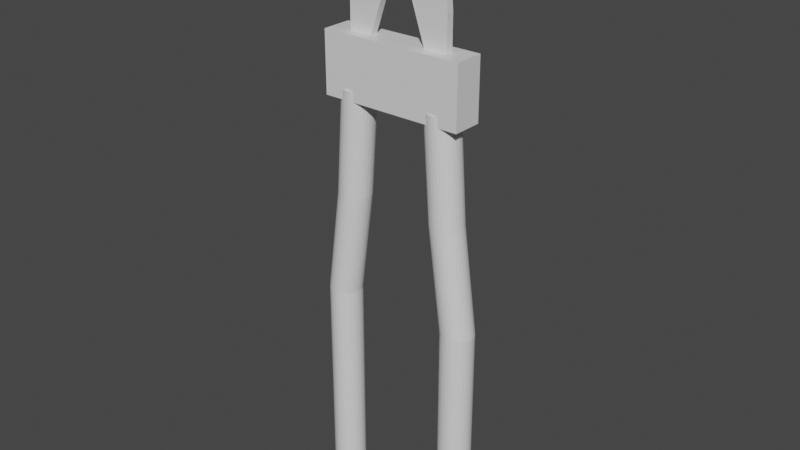 # Source: BoltCutters.blend  (saved by Blender 3.3.6; exported with 4.5.12 LTS)
import bpy
from mathutils import Matrix  # noqa: F401  (used for matrix-valued properties, if any)

bpy.ops.wm.read_factory_settings(use_empty=True)
scene = bpy.context.scene
scene.name = 'Scene'

# ---- collections
col_collection = bpy.data.collections.new('Collection'); scene.collection.children.link(col_collection)

# ---- materials (node trees are filled in below, after node groups)
mat_material = bpy.data.materials.new('Material')
mat_material.alpha_threshold = 0.0
mat_material.use_transparent_shadow = False
mat_material.line_color = (0.0, 0.0, 0.0, 1.0)

# ---- material node trees
mat_material.use_nodes = True; mat_material.node_tree.nodes.clear()
_N = mat_material.node_tree.nodes; _L = mat_material.node_tree.links
n0 = _N.new('ShaderNodeOutputMaterial'); n0.name = 'Material Output'; n0.location = (300, 300)
n1 = _N.new('ShaderNodeBsdfPrincipled'); n1.name = 'Principled BSDF'; n1.location = (10, 300)
n1.distribution = 'GGX'
n1.subsurface_method = 'RANDOM_WALK_SKIN'
n1.inputs[2].default_value = 0.4
n1.inputs[3].default_value = 1.45
n1.inputs[27].default_value = (0.0, 0.0, 0.0, 1.0)
n1.inputs[28].default_value = 1.0
_L.new(n1.outputs[0], n0.inputs[0])
n0.is_active_output = True

# ---- world
world_world = bpy.data.worlds.new('World'); scene.world = world_world
world_world.use_nodes = True; world_world.node_tree.nodes.clear()
_N = world_world.node_tree.nodes; _L = world_world.node_tree.links
n0 = _N.new('ShaderNodeOutputWorld'); n0.name = 'World Output'; n0.location = (300, 300)
n1 = _N.new('ShaderNodeBackground'); n1.name = 'Background'; n1.location = (10, 300)
n1.inputs[0].default_value = (0.05088, 0.05088, 0.05088, 1.0)
_L.new(n1.outputs[0], n0.inputs[0])
n0.is_active_output = True
world_world.color = (0.05088, 0.05088, 0.05088)
world_world.use_sun_shadow = False
world_world.sun_shadow_jitter_overblur = 0.0

# ---- meshes
me_cylinder_001 = bpy.data.meshes.new('Cylinder.001')
me_cylinder_001.from_pydata([(-4.16, 1.0, -1.0), (-2.837, 1.0, 1.0), (-3.964, 0.9808, -1.0), (-2.642, 0.9808, 1.0), (-3.777, 0.9239, -1.0), (-2.455, 0.9239, 1.0), (-3.604, 0.8315, -1.0), (-2.282, 0.8315, 1.0), (-3.452, 0.7071, -1.0), (-2.13, 0.7071, 1.0), (-3.328, 0.5556, -1.0), (-2.006, 0.5556, 1.0), (-3.236, 0.3827, -1.0), (-1.914, 0.3827, 1.0), (-3.179, 0.1951, -1.0), (-1.857, 0.1951, 1.0), (-3.16, -4.371e-08, -1.0), (-1.837, -4.371e-08, 1.0), (-3.179, -0.1951, -1.0), (-1.857, -0.1951, 1.0), (-3.236, -0.3827, -1.0), (-1.914, -0.3827, 1.0), (-3.328, -0.5556, -1.0), (-2.006, -0.5556, 1.0), (-3.452, -0.7071, -1.0), (-2.13, -0.7071, 1.0), (-3.604, -0.8315, -1.0), (-2.282, -0.8315, 1.0), (-3.777, -0.9239, -1.0), (-2.455, -0.9239, 1.0), (-3.964, -0.9808, -1.0), (-2.642, -0.9808, 1.0), (-4.16, -1.0, -1.0), (-2.837, -1.0, 1.0), (-4.355, -0.9808, -1.0), (-3.033, -0.9808, 1.0), (-4.542, -0.9239, -1.0), (-3.22, -0.9239, 1.0), (-4.715, -0.8315, -1.0), (-3.393, -0.8315, 1.0), (-4.867, -0.7071, -1.0), (-3.545, -0.7071, 1.0), (-4.991, -0.5556, -1.0), (-3.669, -0.5556, 1.0), (-5.083, -0.3827, -1.0), (-3.761, -0.3827, 1.0), (-5.14, -0.1951, -1.0), (-3.818, -0.1951, 1.0), (-5.16, 1.192e-08, -1.0), (-3.837, 1.192e-08, 1.0), (-5.14, 0.1951, -1.0), (-3.818, 0.1951, 1.0), (-5.083, 0.3827, -1.0), (-3.761, 0.3827, 1.0), (-4.991, 0.5556, -1.0), (-3.669, 0.5556, 1.0), (-4.867, 0.7071, -1.0), (-3.545, 0.7071, 1.0), (-4.715, 0.8315, -1.0), (-3.393, 0.8315, 1.0), (-4.542, 0.9239, -1.0), (-3.22, 0.9239, 1.0), (-4.355, 0.9808, -1.0), (-3.033, 0.9808, 1.0), (-4.16, 1.0, 0.0), (-3.964, 0.9808, 0.0), (-3.777, 0.9239, 0.0), (-3.604, 0.8315, 0.0), (-3.452, 0.7071, 0.0), (-3.328, 0.5556, 0.0), (-3.236, 0.3827, 0.0), (-3.179, 0.1951, 0.0), (-3.16, -4.371e-08, 0.0), (-3.179, -0.1951, 0.0), (-3.236, -0.3827, 0.0), (-3.328, -0.5556, 0.0), (-3.452, -0.7071, 0.0), (-3.604, -0.8315, 0.0), (-3.777, -0.9239, 0.0), (-3.964, -0.9808, 0.0), (-4.16, -1.0, 0.0), (-4.355, -0.9808, 0.0), (-4.542, -0.9239, 0.0), (-4.715, -0.8315, 0.0), (-4.867, -0.7071, 0.0), (-4.991, -0.5556, 0.0), (-5.083, -0.3827, 0.0), (-5.14, -0.1951, 0.0), (-5.16, 1.192e-08, 0.0), (-5.14, 0.1951, 0.0), (-5.083, 0.3827, 0.0), (-4.991, 0.5556, 0.0), (-4.867, 0.7071, 0.0), (-4.715, 0.8315, 0.0), (-4.542, 0.9239, 0.0), (-4.355, 0.9808, 0.0), (-3.285, 1.0, 0.5), (-3.09, 0.9808, 0.5), (-2.903, 0.9239, 0.5), (-2.73, 0.8315, 0.5), (-2.578, 0.7071, 0.5), (-2.454, 0.5556, 0.5), (-2.361, 0.3827, 0.5), (-2.304, 0.1951, 0.5), (-2.285, -4.371e-08, 0.5), (-2.304, -0.1951, 0.5), (-2.361, -0.3827, 0.5), (-2.454, -0.5556, 0.5), (-2.578, -0.7071, 0.5), (-2.73, -0.8315, 0.5), (-2.903, -0.9239, 0.5), (-3.09, -0.9808, 0.5), (-3.285, -1.0, 0.5), (-3.48, -0.9808, 0.5), (-3.668, -0.9239, 0.5), (-3.841, -0.8315, 0.5), (-3.992, -0.7071, 0.5), (-4.117, -0.5556, 0.5), (-4.209, -0.3827, 0.5), (-4.266, -0.1951, 0.5), (-4.285, 1.192e-08, 0.5), (-4.266, 0.1951, 0.5), (-4.209, 0.3827, 0.5), (-4.117, 0.5556, 0.5), (-3.992, 0.7071, 0.5), (-3.841, 0.8315, 0.5), (-3.668, 0.9239, 0.5), (-3.48, 0.9808, 0.5), (4.16, 1.0, -1.0), (2.837, 1.0, 1.0), (3.964, 0.9808, -1.0), (2.642, 0.9808, 1.0), (3.777, 0.9239, -1.0), (2.455, 0.9239, 1.0), (3.604, 0.8315, -1.0), (2.282, 0.8315, 1.0), (3.452, 0.7071, -1.0), (2.13, 0.7071, 1.0), (3.328, 0.5556, -1.0), (2.006, 0.5556, 1.0), (3.236, 0.3827, -1.0), (1.914, 0.3827, 1.0), (3.179, 0.1951, -1.0), (1.857, 0.1951, 1.0), (3.16, -4.371e-08, -1.0), (1.837, -4.371e-08, 1.0), (3.179, -0.1951, -1.0), (1.857, -0.1951, 1.0), (3.236, -0.3827, -1.0), (1.914, -0.3827, 1.0), (3.328, -0.5556, -1.0), (2.006, -0.5556, 1.0), (3.452, -0.7071, -1.0), (2.13, -0.7071, 1.0), (3.604, -0.8315, -1.0), (2.282, -0.8315, 1.0), (3.777, -0.9239, -1.0), (2.455, -0.9239, 1.0), (3.964, -0.9808, -1.0), (2.642, -0.9808, 1.0), (4.16, -1.0, -1.0), (2.837, -1.0, 1.0), (4.355, -0.9808, -1.0), (3.033, -0.9808, 1.0), (4.542, -0.9239, -1.0), (3.22, -0.9239, 1.0), (4.715, -0.8315, -1.0), (3.393, -0.8315, 1.0), (4.867, -0.7071, -1.0), (3.545, -0.7071, 1.0), (4.991, -0.5556, -1.0), (3.669, -0.5556, 1.0), (5.083, -0.3827, -1.0), (3.761, -0.3827, 1.0), (5.14, -0.1951, -1.0), (3.818, -0.1951, 1.0), (5.16, 1.192e-08, -1.0), (3.837, 1.192e-08, 1.0), (5.14, 0.1951, -1.0), (3.818, 0.1951, 1.0), (5.083, 0.3827, -1.0), (3.761, 0.3827, 1.0), (4.991, 0.5556, -1.0), (3.669, 0.5556, 1.0), (4.867, 0.7071, -1.0), (3.545, 0.7071, 1.0), (4.715, 0.8315, -1.0), (3.393, 0.8315, 1.0), (4.542, 0.9239, -1.0), (3.22, 0.9239, 1.0), (4.355, 0.9808, -1.0), (3.033, 0.9808, 1.0), (4.16, 1.0, 0.0), (3.964, 0.9808, 0.0), (3.777, 0.9239, 0.0), (3.604, 0.8315, 0.0), (3.452, 0.7071, 0.0), (3.328, 0.5556, 0.0), (3.236, 0.3827, 0.0), (3.179, 0.1951, 0.0), (3.16, -4.371e-08, 0.0), (3.179, -0.1951, 0.0), (3.236, -0.3827, 0.0), (3.328, -0.5556, 0.0), (3.452, -0.7071, 0.0), (3.604, -0.8315, 0.0), (3.777, -0.9239, 0.0), (3.964, -0.9808, 0.0), (4.16, -1.0, 0.0), (4.355, -0.9808, 0.0), (4.542, -0.9239, 0.0), (4.715, -0.8315, 0.0), (4.867, -0.7071, 0.0), (4.991, -0.5556, 0.0), (5.083, -0.3827, 0.0), (5.14, -0.1951, 0.0), (5.16, 1.192e-08, 0.0), (5.14, 0.1951, 0.0), (5.083, 0.3827, 0.0), (4.991, 0.5556, 0.0), (4.867, 0.7071, 0.0), (4.715, 0.8315, 0.0), (4.542, 0.9239, 0.0), (4.355, 0.9808, 0.0), (3.285, 1.0, 0.5), (3.09, 0.9808, 0.5), (2.903, 0.9239, 0.5), (2.73, 0.8315, 0.5), (2.578, 0.7071, 0.5), (2.454, 0.5556, 0.5), (2.361, 0.3827, 0.5), (2.304, 0.1951, 0.5), (2.285, -4.371e-08, 0.5), (2.304, -0.1951, 0.5), (2.361, -0.3827, 0.5), (2.454, -0.5556, 0.5), (2.578, -0.7071, 0.5), (2.73, -0.8315, 0.5), (2.903, -0.9239, 0.5), (3.09, -0.9808, 0.5), (3.285, -1.0, 0.5), (3.48, -0.9808, 0.5), (3.668, -0.9239, 0.5), (3.841, -0.8315, 0.5), (3.992, -0.7071, 0.5), (4.117, -0.5556, 0.5), (4.209, -0.3827, 0.5), (4.266, -0.1951, 0.5), (4.285, 1.192e-08, 0.5), (4.266, 0.1951, 0.5), (4.209, 0.3827, 0.5), (4.117, 0.5556, 0.5), (3.992, 0.7071, 0.5), (3.841, 0.8315, 0.5), (3.668, 0.9239, 0.5), (3.48, 0.9808, 0.5)], [], [(96, 1, 3, 97), (97, 3, 5, 98), (98, 5, 7, 99), (99, 7, 9, 100), (100, 9, 11, 101), (101, 11, 13, 102), (102, 13, 15, 103), (103, 15, 17, 104), (104, 17, 19, 105), (105, 19, 21, 106), (106, 21, 23, 107), (107, 23, 25, 108), (108, 25, 27, 109), (109, 27, 29, 110), (110, 29, 31, 111), (111, 31, 33, 112), (112, 33, 35, 113), (113, 35, 37, 114), (114, 37, 39, 115), (115, 39, 41, 116), (116, 41, 43, 117), (117, 43, 45, 118), (118, 45, 47, 119), (119, 47, 49, 120), (120, 49, 51, 121), (121, 51, 53, 122), (122, 53, 55, 123), (123, 55, 57, 124), (124, 57, 59, 125), (125, 59, 61, 126), (3, 1, 63, 61, 59, 57, 55, 53, 51, 49, 47, 45, 43, 41, 39, 37, 35, 33, 31, 29, 27, 25, 23, 21, 19, 17, 15, 13, 11, 9, 7, 5), (126, 61, 63, 127), (127, 63, 1, 96), (0, 2, 4, 6, 8, 10, 12, 14, 16, 18, 20, 22, 24, 26, 28, 30, 32, 34, 36, 38, 40, 42, 44, 46, 48, 50, 52, 54, 56, 58, 60, 62), (62, 95, 64, 0), (60, 94, 95, 62), (58, 93, 94, 60), (56, 92, 93, 58), (54, 91, 92, 56), (52, 90, 91, 54), (50, 89, 90, 52), (48, 88, 89, 50), (46, 87, 88, 48), (44, 86, 87, 46), (42, 85, 86, 44), (40, 84, 85, 42), (38, 83, 84, 40), (36, 82, 83, 38), (34, 81, 82, 36), (32, 80, 81, 34), (30, 79, 80, 32), (28, 78, 79, 30), (26, 77, 78, 28), (24, 76, 77, 26), (22, 75, 76, 24), (20, 74, 75, 22), (18, 73, 74, 20), (16, 72, 73, 18), (14, 71, 72, 16), (12, 70, 71, 14), (10, 69, 70, 12), (8, 68, 69, 10), (6, 67, 68, 8), (4, 66, 67, 6), (2, 65, 66, 4), (0, 64, 65, 2), (95, 127, 96, 64), (94, 126, 127, 95), (93, 125, 126, 94), (92, 124, 125, 93), (91, 123, 124, 92), (90, 122, 123, 91), (89, 121, 122, 90), (88, 120, 121, 89), (87, 119, 120, 88), (86, 118, 119, 87), (85, 117, 118, 86), (84, 116, 117, 85), (83, 115, 116, 84), (82, 114, 115, 83), (81, 113, 114, 82), (80, 112, 113, 81), (79, 111, 112, 80), (78, 110, 111, 79), (77, 109, 110, 78), (76, 108, 109, 77), (75, 107, 108, 76), (74, 106, 107, 75), (73, 105, 106, 74), (72, 104, 105, 73), (71, 103, 104, 72), (70, 102, 103, 71), (69, 101, 102, 70), (68, 100, 101, 69), (67, 99, 100, 68), (66, 98, 99, 67), (65, 97, 98, 66), (64, 96, 97, 65), (224, 225, 131, 129), (225, 226, 133, 131), (226, 227, 135, 133), (227, 228, 137, 135), (228, 229, 139, 137), (229, 230, 141, 139), (230, 231, 143, 141), (231, 232, 145, 143), (232, 233, 147, 145), (233, 234, 149, 147), (234, 235, 151, 149), (235, 236, 153, 151), (236, 237, 155, 153), (237, 238, 157, 155), (238, 239, 159, 157), (239, 240, 161, 159), (240, 241, 163, 161), (241, 242, 165, 163), (242, 243, 167, 165), (243, 244, 169, 167), (244, 245, 171, 169), (245, 246, 173, 171), (246, 247, 175, 173), (247, 248, 177, 175), (248, 249, 179, 177), (249, 250, 181, 179), (250, 251, 183, 181), (251, 252, 185, 183), (252, 253, 187, 185), (253, 254, 189, 187), (131, 133, 135, 137, 139, 141, 143, 145, 147, 149, 151, 153, 155, 157, 159, 161, 163, 165, 167, 169, 171, 173, 175, 177, 179, 181, 183, 185, 187, 189, 191, 129), (254, 255, 191, 189), (255, 224, 129, 191), (128, 190, 188, 186, 184, 182, 180, 178, 176, 174, 172, 170, 168, 166, 164, 162, 160, 158, 156, 154, 152, 150, 148, 146, 144, 142, 140, 138, 136, 134, 132, 130), (190, 128, 192, 223), (188, 190, 223, 222), (186, 188, 222, 221), (184, 186, 221, 220), (182, 184, 220, 219), (180, 182, 219, 218), (178, 180, 218, 217), (176, 178, 217, 216), (174, 176, 216, 215), (172, 174, 215, 214), (170, 172, 214, 213), (168, 170, 213, 212), (166, 168, 212, 211), (164, 166, 211, 210), (162, 164, 210, 209), (160, 162, 209, 208), (158, 160, 208, 207), (156, 158, 207, 206), (154, 156, 206, 205), (152, 154, 205, 204), (150, 152, 204, 203), (148, 150, 203, 202), (146, 148, 202, 201), (144, 146, 201, 200), (142, 144, 200, 199), (140, 142, 199, 198), (138, 140, 198, 197), (136, 138, 197, 196), (134, 136, 196, 195), (132, 134, 195, 194), (130, 132, 194, 193), (128, 130, 193, 192), (223, 192, 224, 255), (222, 223, 255, 254), (221, 222, 254, 253), (220, 221, 253, 252), (219, 220, 252, 251), (218, 219, 251, 250), (217, 218, 250, 249), (216, 217, 249, 248), (215, 216, 248, 247), (214, 215, 247, 246), (213, 214, 246, 245), (212, 213, 245, 244), (211, 212, 244, 243), (210, 211, 243, 242), (209, 210, 242, 241), (208, 209, 241, 240), (207, 208, 240, 239), (206, 207, 239, 238), (205, 206, 238, 237), (204, 205, 237, 236), (203, 204, 236, 235), (202, 203, 235, 234), (201, 202, 234, 233), (200, 201, 233, 232), (199, 200, 232, 231), (198, 199, 231, 230), (197, 198, 230, 229), (196, 197, 229, 228), (195, 196, 228, 227), (194, 195, 227, 226), (193, 194, 226, 225), (192, 193, 225, 224)])
_uv = me_cylinder_001.uv_layers.new(name='UVMap')
_uv.uv.foreach_set('vector', [1.0, 0.875, 1.0, 1.0, 0.9688, 1.0, 0.9688, 0.875, 0.9688, 0.875, 0.9688, 1.0, 0.9375, 1.0, 0.9375, 0.875, 0.9375, 0.875, 0.9375, 1.0, 0.9062, 1.0, 0.9062, 0.875, 0.9062, 0.875, 0.9062, 1.0, 0.875, 1.0, 0.875, 0.875, 0.875, 0.875, 0.875, 1.0, 0.8438, 1.0, 0.8438, 0.875, 0.8438, 0.875, 0.8438, 1.0, 0.8125, 1.0, 0.8125, 0.875, 0.8125, 0.875, 0.8125, 1.0, 0.7812, 1.0, 0.7812, 0.875, 0.7812, 0.875, 0.7812, 1.0, 0.75, 1.0, 0.75, 0.875, 0.75, 0.875, 0.75, 1.0, 0.7188, 1.0, 0.7188, 0.875, 0.7188, 0.875, 0.7188, 1.0, 0.6875, 1.0, 0.6875, 0.875, 0.6875, 0.875, 0.6875, 1.0, 0.6562, 1.0, 0.6562, 0.875, 0.6562, 0.875, 0.6562, 1.0, 0.625, 1.0, 0.625, 0.875, 0.625, 0.875, 0.625, 1.0, 0.5938, 1.0, 0.5938, 0.875, 0.5938, 0.875, 0.5938, 1.0, 0.5625, 1.0, 0.5625, 0.875, 0.5625, 0.875, 0.5625, 1.0, 0.5312, 1.0, 0.5312, 0.875, 0.5312, 0.875, 0.5312, 1.0, 0.5, 1.0, 0.5, 0.875, 0.5, 0.875, 0.5, 1.0, 0.4688, 1.0, 0.4688, 0.875, 0.4688, 0.875, 0.4688, 1.0, 0.4375, 1.0, 0.4375, 0.875, 0.4375, 0.875, 0.4375, 1.0, 0.4062, 1.0, 0.4062, 0.875, 0.4062, 0.875, 0.4062, 1.0, 0.375, 1.0, 0.375, 0.875, 0.375, 0.875, 0.375, 1.0, 0.3438, 1.0, 0.3438, 0.875, 0.3438, 0.875, 0.3438, 1.0, 0.3125, 1.0, 0.3125, 0.875, 0.3125, 0.875, 0.3125, 1.0, 0.2812, 1.0, 0.2812, 0.875, 0.2812, 0.875, 0.2812, 1.0, 0.25, 1.0, 0.25, 0.875, 0.25, 0.875, 0.25, 1.0, 0.2188, 1.0, 0.2188, 0.875, 0.2188, 0.875, 0.2188, 1.0, 0.1875, 1.0, 0.1875, 0.875, 0.1875, 0.875, 0.1875, 1.0, 0.1562, 1.0, 0.1562, 0.875, 0.1562, 0.875, 0.1562, 1.0, 0.125, 1.0, 0.125, 0.875, 0.125, 0.875, 0.125, 1.0, 0.09375, 1.0, 0.09375, 0.875, 0.09375, 0.875, 0.09375, 1.0, 0.0625, 1.0, 0.0625, 0.875, 0.2968, 0.4854, 0.25, 0.49, 0.2032, 0.4854, 0.1582, 0.4717, 0.1167, 0.4496, 0.08029, 0.4197, 0.05045, 0.3833, 0.02827, 0.3418, 0.01461, 0.2968, 0.01, 0.25, 0.01461, 0.2032, 0.02827, 0.1582, 0.05045, 0.1167, 0.08029, 0.08029, 0.1167, 0.05045, 0.1582, 0.02827, 0.2032, 0.01461, 0.25, 0.01, 0.2968, 0.01461, 0.3418, 0.02827, 0.3833, 0.05045, 0.4197, 0.08029, 0.4496, 0.1167, 0.4717, 0.1582, 0.4854, 0.2032, 0.49, 0.25, 0.4854, 0.2968, 0.4717, 0.3418, 0.4496, 0.3833, 0.4197, 0.4197, 0.3833, 0.4496, 0.3418, 0.4717, 0.0625, 0.875, 0.0625, 1.0, 0.03125, 1.0, 0.03125, 0.875, 0.03125, 0.875, 0.03125, 1.0, 0.0, 1.0, 0.0, 0.875, 0.75, 0.49, 0.7968, 0.4854, 0.8418, 0.4717, 0.8833, 0.4496, 0.9197, 0.4197, 0.9496, 0.3833, 0.9717, 0.3418, 0.9854, 0.2968, 0.99, 0.25, 0.9854, 0.2032, 0.9717, 0.1582, 0.9496, 0.1167, 0.9197, 0.08029, 0.8833, 0.05045, 0.8418, 0.02827, 0.7968, 0.01461, 0.75, 0.01, 0.7032, 0.01461, 0.6582, 0.02827, 0.6167, 0.05045, 0.5803, 0.08029, 0.5504, 0.1167, 0.5283, 0.1582, 0.5146, 0.2032, 0.51, 0.25, 0.5146, 0.2968, 0.5283, 0.3418, 0.5504, 0.3833, 0.5803, 0.4197, 0.6167, 0.4496, 0.6582, 0.4717, 0.7032, 0.4854, 0.03125, 0.5, 0.03125, 0.75, 0.0, 0.75, 0.0, 0.5, 0.0625, 0.5, 0.0625, 0.75, 0.03125, 0.75, 0.03125, 0.5, 0.09375, 0.5, 0.09375, 0.75, 0.0625, 0.75, 0.0625, 0.5, 0.125, 0.5, 0.125, 0.75, 0.09375, 0.75, 0.09375, 0.5, 0.1562, 0.5, 0.1562, 0.75, 0.125, 0.75, 0.125, 0.5, 0.1875, 0.5, 0.1875, 0.75, 0.1562, 0.75, 0.1562, 0.5, 0.2188, 0.5, 0.2188, 0.75, 0.1875, 0.75, 0.1875, 0.5, 0.25, 0.5, 0.25, 0.75, 0.2188, 0.75, 0.2188, 0.5, 0.2812, 0.5, 0.2812, 0.75, 0.25, 0.75, 0.25, 0.5, 0.3125, 0.5, 0.3125, 0.75, 0.2812, 0.75, 0.2812, 0.5, 0.3438, 0.5, 0.3438, 0.75, 0.3125, 0.75, 0.3125, 0.5, 0.375, 0.5, 0.375, 0.75, 0.3438, 0.75, 0.3438, 0.5, 0.4062, 0.5, 0.4062, 0.75, 0.375, 0.75, 0.375, 0.5, 0.4375, 0.5, 0.4375, 0.75, 0.4062, 0.75, 0.4062, 0.5, 0.4688, 0.5, 0.4688, 0.75, 0.4375, 0.75, 0.4375, 0.5, 0.5, 0.5, 0.5, 0.75, 0.4688, 0.75, 0.4688, 0.5, 0.5312, 0.5, 0.5312, 0.75, 0.5, 0.75, 0.5, 0.5, 0.5625, 0.5, 0.5625, 0.75, 0.5312, 0.75, 0.5312, 0.5, 0.5938, 0.5, 0.5938, 0.75, 0.5625, 0.75, 0.5625, 0.5, 0.625, 0.5, 0.625, 0.75, 0.5938, 0.75, 0.5938, 0.5, 0.6562, 0.5, 0.6562, 0.75, 0.625, 0.75, 0.625, 0.5, 0.6875, 0.5, 0.6875, 0.75, 0.6562, 0.75, 0.6562, 0.5, 0.7188, 0.5, 0.7188, 0.75, 0.6875, 0.75, 0.6875, 0.5, 0.75, 0.5, 0.75, 0.75, 0.7188, 0.75, 0.7188, 0.5, 0.7812, 0.5, 0.7812, 0.75, 0.75, 0.75, 0.75, 0.5, 0.8125, 0.5, 0.8125, 0.75, 0.7812, 0.75, 0.7812, 0.5, 0.8438, 0.5, 0.8438, 0.75, 0.8125, 0.75, 0.8125, 0.5, 0.875, 0.5, 0.875, 0.75, 0.8438, 0.75, 0.8438, 0.5, 0.9062, 0.5, 0.9062, 0.75, 0.875, 0.75, 0.875, 0.5, 0.9375, 0.5, 0.9375, 0.75, 0.9062, 0.75, 0.9062, 0.5, 0.9688, 0.5, 0.9688, 0.75, 0.9375, 0.75, 0.9375, 0.5, 1.0, 0.5, 1.0, 0.75, 0.9688, 0.75, 0.9688, 0.5, 0.03125, 0.75, 0.03125, 0.875, 0.0, 0.875, 0.0, 0.75, 0.0625, 0.75, 0.0625, 0.875, 0.03125, 0.875, 0.03125, 0.75, 0.09375, 0.75, 0.09375, 0.875, 0.0625, 0.875, 0.0625, 0.75, 0.125, 0.75, 0.125, 0.875, 0.09375, 0.875, 0.09375, 0.75, 0.1562, 0.75, 0.1562, 0.875, 0.125, 0.875, 0.125, 0.75, 0.1875, 0.75, 0.1875, 0.875, 0.1562, 0.875, 0.1562, 0.75, 0.2188, 0.75, 0.2188, 0.875, 0.1875, 0.875, 0.1875, 0.75, 0.25, 0.75, 0.25, 0.875, 0.2188, 0.875, 0.2188, 0.75, 0.2812, 0.75, 0.2812, 0.875, 0.25, 0.875, 0.25, 0.75, 0.3125, 0.75, 0.3125, 0.875, 0.2812, 0.875, 0.2812, 0.75, 0.3438, 0.75, 0.3438, 0.875, 0.3125, 0.875, 0.3125, 0.75, 0.375, 0.75, 0.375, 0.875, 0.3438, 0.875, 0.3438, 0.75, 0.4062, 0.75, 0.4062, 0.875, 0.375, 0.875, 0.375, 0.75, 0.4375, 0.75, 0.4375, 0.875, 0.4062, 0.875, 0.4062, 0.75, 0.4688, 0.75, 0.4688, 0.875, 0.4375, 0.875, 0.4375, 0.75, 0.5, 0.75, 0.5, 0.875, 0.4688, 0.875, 0.4688, 0.75, 0.5312, 0.75, 0.5312, 0.875, 0.5, 0.875, 0.5, 0.75, 0.5625, 0.75, 0.5625, 0.875, 0.5312, 0.875, 0.5312, 0.75, 0.5938, 0.75, 0.5938, 0.875, 0.5625, 0.875, 0.5625, 0.75, 0.625, 0.75, 0.625, 0.875, 0.5938, 0.875, 0.5938, 0.75, 0.6562, 0.75, 0.6562, 0.875, 0.625, 0.875, 0.625, 0.75, 0.6875, 0.75, 0.6875, 0.875, 0.6562, 0.875, 0.6562, 0.75, 0.7188, 0.75, 0.7188, 0.875, 0.6875, 0.875, 0.6875, 0.75, 0.75, 0.75, 0.75, 0.875, 0.7188, 0.875, 0.7188, 0.75, 0.7812, 0.75, 0.7812, 0.875, 0.75, 0.875, 0.75, 0.75, 0.8125, 0.75, 0.8125, 0.875, 0.7812, 0.875, 0.7812, 0.75, 0.8438, 0.75, 0.8438, 0.875, 0.8125, 0.875, 0.8125, 0.75, 0.875, 0.75, 0.875, 0.875, 0.8438, 0.875, 0.8438, 0.75, 0.9062, 0.75, 0.9062, 0.875, 0.875, 0.875, 0.875, 0.75, 0.9375, 0.75, 0.9375, 0.875, 0.9062, 0.875, 0.9062, 0.75, 0.9688, 0.75, 0.9688, 0.875, 0.9375, 0.875, 0.9375, 0.75, 1.0, 0.75, 1.0, 0.875, 0.9688, 0.875, 0.9688, 0.75, 1.0, 0.875, 0.9688, 0.875, 0.9688, 1.0, 1.0, 1.0, 0.9688, 0.875, 0.9375, 0.875, 0.9375, 1.0, 0.9688, 1.0, 0.9375, 0.875, 0.9062, 0.875, 0.9062, 1.0, 0.9375, 1.0, 0.9062, 0.875, 0.875, 0.875, 0.875, 1.0, 0.9062, 1.0, 0.875, 0.875, 0.8438, 0.875, 0.8438, 1.0, 0.875, 1.0, 0.8438, 0.875, 0.8125, 0.875, 0.8125, 1.0, 0.8438, 1.0, 0.8125, 0.875, 0.7812, 0.875, 0.7812, 1.0, 0.8125, 1.0, 0.7812, 0.875, 0.75, 0.875, 0.75, 1.0, 0.7812, 1.0, 0.75, 0.875, 0.7188, 0.875, 0.7188, 1.0, 0.75, 1.0, 0.7188, 0.875, 0.6875, 0.875, 0.6875, 1.0, 0.7188, 1.0, 0.6875, 0.875, 0.6562, 0.875, 0.6562, 1.0, 0.6875, 1.0, 0.6562, 0.875, 0.625, 0.875, 0.625, 1.0, 0.6562, 1.0, 0.625, 0.875, 0.5938, 0.875, 0.5938, 1.0, 0.625, 1.0, 0.5938, 0.875, 0.5625, 0.875, 0.5625, 1.0, 0.5938, 1.0, 0.5625, 0.875, 0.5312, 0.875, 0.5312, 1.0, 0.5625, 1.0, 0.5312, 0.875, 0.5, 0.875, 0.5, 1.0, 0.5312, 1.0, 0.5, 0.875, 0.4688, 0.875, 0.4688, 1.0, 0.5, 1.0, 0.4688, 0.875, 0.4375, 0.875, 0.4375, 1.0, 0.4688, 1.0, 0.4375, 0.875, 0.4062, 0.875, 0.4062, 1.0, 0.4375, 1.0, 0.4062, 0.875, 0.375, 0.875, 0.375, 1.0, 0.4062, 1.0, 0.375, 0.875, 0.3438, 0.875, 0.3438, 1.0, 0.375, 1.0, 0.3438, 0.875, 0.3125, 0.875, 0.3125, 1.0, 0.3438, 1.0, 0.3125, 0.875, 0.2812, 0.875, 0.2812, 1.0, 0.3125, 1.0, 0.2812, 0.875, 0.25, 0.875, 0.25, 1.0, 0.2812, 1.0, 0.25, 0.875, 0.2188, 0.875, 0.2188, 1.0, 0.25, 1.0, 0.2188, 0.875, 0.1875, 0.875, 0.1875, 1.0, 0.2188, 1.0, 0.1875, 0.875, 0.1562, 0.875, 0.1562, 1.0, 0.1875, 1.0, 0.1562, 0.875, 0.125, 0.875, 0.125, 1.0, 0.1562, 1.0, 0.125, 0.875, 0.09375, 0.875, 0.09375, 1.0, 0.125, 1.0, 0.09375, 0.875, 0.0625, 0.875, 0.0625, 1.0, 0.09375, 1.0, 0.2968, 0.4854, 0.3418, 0.4717, 0.3833, 0.4496, 0.4197, 0.4197, 0.4496, 0.3833, 0.4717, 0.3418, 0.4854, 0.2968, 0.49, 0.25, 0.4854, 0.2032, 0.4717, 0.1582, 0.4496, 0.1167, 0.4197, 0.08029, 0.3833, 0.05045, 0.3418, 0.02827, 0.2968, 0.01461, 0.25, 0.01, 0.2032, 0.01461, 0.1582, 0.02827, 0.1167, 0.05045, 0.08029, 0.08029, 0.05045, 0.1167, 0.02827, 0.1582, 0.01461, 0.2032, 0.01, 0.25, 0.01461, 0.2968, 0.02827, 0.3418, 0.05045, 0.3833, 0.08029, 0.4197, 0.1167, 0.4496, 0.1582, 0.4717, 0.2032, 0.4854, 0.25, 0.49, 0.0625, 0.875, 0.03125, 0.875, 0.03125, 1.0, 0.0625, 1.0, 0.03125, 0.875, 0.0, 0.875, 0.0, 1.0, 0.03125, 1.0, 0.75, 0.49, 0.7032, 0.4854, 0.6582, 0.4717, 0.6167, 0.4496, 0.5803, 0.4197, 0.5504, 0.3833, 0.5283, 0.3418, 0.5146, 0.2968, 0.51, 0.25, 0.5146, 0.2032, 0.5283, 0.1582, 0.5504, 0.1167, 0.5803, 0.08029, 0.6167, 0.05045, 0.6582, 0.02827, 0.7032, 0.01461, 0.75, 0.01, 0.7968, 0.01461, 0.8418, 0.02827, 0.8833, 0.05045, 0.9197, 0.08029, 0.9496, 0.1167, 0.9717, 0.1582, 0.9854, 0.2032, 0.99, 0.25, 0.9854, 0.2968, 0.9717, 0.3418, 0.9496, 0.3833, 0.9197, 0.4197, 0.8833, 0.4496, 0.8418, 0.4717, 0.7968, 0.4854, 0.03125, 0.5, 0.0, 0.5, 0.0, 0.75, 0.03125, 0.75, 0.0625, 0.5, 0.03125, 0.5, 0.03125, 0.75, 0.0625, 0.75, 0.09375, 0.5, 0.0625, 0.5, 0.0625, 0.75, 0.09375, 0.75, 0.125, 0.5, 0.09375, 0.5, 0.09375, 0.75, 0.125, 0.75, 0.1562, 0.5, 0.125, 0.5, 0.125, 0.75, 0.1562, 0.75, 0.1875, 0.5, 0.1562, 0.5, 0.1562, 0.75, 0.1875, 0.75, 0.2188, 0.5, 0.1875, 0.5, 0.1875, 0.75, 0.2188, 0.75, 0.25, 0.5, 0.2188, 0.5, 0.2188, 0.75, 0.25, 0.75, 0.2812, 0.5, 0.25, 0.5, 0.25, 0.75, 0.2812, 0.75, 0.3125, 0.5, 0.2812, 0.5, 0.2812, 0.75, 0.3125, 0.75, 0.3438, 0.5, 0.3125, 0.5, 0.3125, 0.75, 0.3438, 0.75, 0.375, 0.5, 0.3438, 0.5, 0.3438, 0.75, 0.375, 0.75, 0.4062, 0.5, 0.375, 0.5, 0.375, 0.75, 0.4062, 0.75, 0.4375, 0.5, 0.4062, 0.5, 0.4062, 0.75, 0.4375, 0.75, 0.4688, 0.5, 0.4375, 0.5, 0.4375, 0.75, 0.4688, 0.75, 0.5, 0.5, 0.4688, 0.5, 0.4688, 0.75, 0.5, 0.75, 0.5312, 0.5, 0.5, 0.5, 0.5, 0.75, 0.5312, 0.75, 0.5625, 0.5, 0.5312, 0.5, 0.5312, 0.75, 0.5625, 0.75, 0.5938, 0.5, 0.5625, 0.5, 0.5625, 0.75, 0.5938, 0.75, 0.625, 0.5, 0.5938, 0.5, 0.5938, 0.75, 0.625, 0.75, 0.6562, 0.5, 0.625, 0.5, 0.625, 0.75, 0.6562, 0.75, 0.6875, 0.5, 0.6562, 0.5, 0.6562, 0.75, 0.6875, 0.75, 0.7188, 0.5, 0.6875, 0.5, 0.6875, 0.75, 0.7188, 0.75, 0.75, 0.5, 0.7188, 0.5, 0.7188, 0.75, 0.75, 0.75, 0.7812, 0.5, 0.75, 0.5, 0.75, 0.75, 0.7812, 0.75, 0.8125, 0.5, 0.7812, 0.5, 0.7812, 0.75, 0.8125, 0.75, 0.8438, 0.5, 0.8125, 0.5, 0.8125, 0.75, 0.8438, 0.75, 0.875, 0.5, 0.8438, 0.5, 0.8438, 0.75, 0.875, 0.75, 0.9062, 0.5, 0.875, 0.5, 0.875, 0.75, 0.9062, 0.75, 0.9375, 0.5, 0.9062, 0.5, 0.9062, 0.75, 0.9375, 0.75, 0.9688, 0.5, 0.9375, 0.5, 0.9375, 0.75, 0.9688, 0.75, 1.0, 0.5, 0.9688, 0.5, 0.9688, 0.75, 1.0, 0.75, 0.03125, 0.75, 0.0, 0.75, 0.0, 0.875, 0.03125, 0.875, 0.0625, 0.75, 0.03125, 0.75, 0.03125, 0.875, 0.0625, 0.875, 0.09375, 0.75, 0.0625, 0.75, 0.0625, 0.875, 0.09375, 0.875, 0.125, 0.75, 0.09375, 0.75, 0.09375, 0.875, 0.125, 0.875, 0.1562, 0.75, 0.125, 0.75, 0.125, 0.875, 0.1562, 0.875, 0.1875, 0.75, 0.1562, 0.75, 0.1562, 0.875, 0.1875, 0.875, 0.2188, 0.75, 0.1875, 0.75, 0.1875, 0.875, 0.2188, 0.875, 0.25, 0.75, 0.2188, 0.75, 0.2188, 0.875, 0.25, 0.875, 0.2812, 0.75, 0.25, 0.75, 0.25, 0.875, 0.2812, 0.875, 0.3125, 0.75, 0.2812, 0.75, 0.2812, 0.875, 0.3125, 0.875, 0.3438, 0.75, 0.3125, 0.75, 0.3125, 0.875, 0.3438, 0.875, 0.375, 0.75, 0.3438, 0.75, 0.3438, 0.875, 0.375, 0.875, 0.4062, 0.75, 0.375, 0.75, 0.375, 0.875, 0.4062, 0.875, 0.4375, 0.75, 0.4062, 0.75, 0.4062, 0.875, 0.4375, 0.875, 0.4688, 0.75, 0.4375, 0.75, 0.4375, 0.875, 0.4688, 0.875, 0.5, 0.75, 0.4688, 0.75, 0.4688, 0.875, 0.5, 0.875, 0.5312, 0.75, 0.5, 0.75, 0.5, 0.875, 0.5312, 0.875, 0.5625, 0.75, 0.5312, 0.75, 0.5312, 0.875, 0.5625, 0.875, 0.5938, 0.75, 0.5625, 0.75, 0.5625, 0.875, 0.5938, 0.875, 0.625, 0.75, 0.5938, 0.75, 0.5938, 0.875, 0.625, 0.875, 0.6562, 0.75, 0.625, 0.75, 0.625, 0.875, 0.6562, 0.875, 0.6875, 0.75, 0.6562, 0.75, 0.6562, 0.875, 0.6875, 0.875, 0.7188, 0.75, 0.6875, 0.75, 0.6875, 0.875, 0.7188, 0.875, 0.75, 0.75, 0.7188, 0.75, 0.7188, 0.875, 0.75, 0.875, 0.7812, 0.75, 0.75, 0.75, 0.75, 0.875, 0.7812, 0.875, 0.8125, 0.75, 0.7812, 0.75, 0.7812, 0.875, 0.8125, 0.875, 0.8438, 0.75, 0.8125, 0.75, 0.8125, 0.875, 0.8438, 0.875, 0.875, 0.75, 0.8438, 0.75, 0.8438, 0.875, 0.875, 0.875, 0.9062, 0.75, 0.875, 0.75, 0.875, 0.875, 0.9062, 0.875, 0.9375, 0.75, 0.9062, 0.75, 0.9062, 0.875, 0.9375, 0.875, 0.9688, 0.75, 0.9375, 0.75, 0.9375, 0.875, 0.9688, 0.875, 1.0, 0.75, 0.9688, 0.75, 0.9688, 0.875, 1.0, 0.875])
me_cylinder_001.materials.append(mat_material)
me_cylinder_001.use_remesh_fix_poles = True
me_cylinder_001.use_remesh_preserve_attributes = False
me_cylinder_001.update()
me_cube_001 = bpy.data.meshes.new('Cube.001')
me_cube_001.from_pydata([(-1.0, -1.0, -1.0), (-1.0, -1.0, 1.0), (-1.0, 1.0, -1.0), (-1.0, 1.0, 1.0), (1.0, -1.0, -1.0), (1.0, -1.0, 1.0), (1.0, 1.0, -1.0), (1.0, 1.0, 1.0)], [], [(0, 1, 3, 2), (2, 3, 7, 6), (6, 7, 5, 4), (4, 5, 1, 0), (2, 6, 4, 0), (7, 3, 1, 5)])
_uv = me_cube_001.uv_layers.new(name='UVMap')
_uv.uv.foreach_set('vector', [0.375, 0.0, 0.625, 0.0, 0.625, 0.25, 0.375, 0.25, 0.375, 0.25, 0.625, 0.25, 0.625, 0.5, 0.375, 0.5, 0.375, 0.5, 0.625, 0.5, 0.625, 0.75, 0.375, 0.75, 0.375, 0.75, 0.625, 0.75, 0.625, 1.0, 0.375, 1.0, 0.125, 0.5, 0.375, 0.5, 0.375, 0.75, 0.125, 0.75, 0.625, 0.5, 0.875, 0.5, 0.875, 0.75, 0.625, 0.75])
me_cube_001.materials.append(mat_material)
me_cube_001.use_remesh_fix_poles = True
me_cube_001.use_remesh_preserve_attributes = False
me_cube_001.update()
me_cube_002 = bpy.data.meshes.new('Cube.002')
me_cube_002.from_pydata([(-2.364, -1.0, -1.0), (-2.364, 1.0, -1.0), (-1.33, -1.0, -1.0), (-0.02135, 0.0, 3.4), (-1.33, 1.0, -1.0), (-0.9474, -1.0, 2.99), (-2.364, -1.0, 0.2591), (-1.385, -1.0, 2.597), (-1.78, -1.0, 2.072), (-2.094, -1.0, 1.468), (-2.295, -1.0, 0.8435), (-2.364, 1.0, 0.2591), (-0.9474, 1.0, 2.99), (-2.295, 1.0, 0.8435), (-2.094, 1.0, 1.468), (-1.78, 1.0, 2.072), (-1.385, 1.0, 2.597), (-0.02135, 0.0, 1.958), (-0.268, -1.0, 3.291), (-0.268, 1.0, 3.291), (-0.2306, 1.0, 1.485), (-0.2306, -1.0, 1.485), (2.364, -1.0, -1.0), (2.364, 1.0, -1.0), (1.33, -1.0, -1.0), (0.02135, 0.0, 3.4), (1.33, 1.0, -1.0), (0.9474, -1.0, 2.99), (2.364, -1.0, 0.2591), (1.385, -1.0, 2.597), (1.78, -1.0, 2.072), (2.094, -1.0, 1.468), (2.295, -1.0, 0.8435), (2.364, 1.0, 0.2591), (0.9474, 1.0, 2.99), (2.295, 1.0, 0.8435), (2.094, 1.0, 1.468), (1.78, 1.0, 2.072), (1.385, 1.0, 2.597), (0.02135, 0.0, 1.958), (0.268, -1.0, 3.291), (0.268, 1.0, 3.291), (0.2306, 1.0, 1.485), (0.2306, -1.0, 1.485)], [(19, 20), (18, 21), (41, 42), (40, 43)], [(19, 12, 5, 18), (0, 6, 11, 1), (1, 4, 2, 0), (1, 11, 13, 14, 15, 16, 12, 19, 3, 17, 20, 4), (5, 12, 16, 7), (7, 16, 15, 8), (8, 15, 14, 9), (9, 14, 13, 10), (10, 13, 11, 6), (2, 21, 17, 3, 18, 5, 7, 8, 9, 10, 6, 0), (20, 17, 21), (3, 19, 18), (4, 20, 21, 2), (41, 40, 27, 34), (22, 23, 33, 28), (23, 22, 24, 26), (23, 26, 42, 39, 25, 41, 34, 38, 37, 36, 35, 33), (27, 29, 38, 34), (29, 30, 37, 38), (30, 31, 36, 37), (31, 32, 35, 36), (32, 28, 33, 35), (24, 22, 28, 32, 31, 30, 29, 27, 40, 25, 39, 43), (42, 43, 39), (25, 40, 41), (26, 24, 43, 42)])
_uv = me_cube_002.uv_layers.new(name='UVMap')
_uv.uv.foreach_set('vector', [0.6444, 0.5, 0.6979, 0.5, 0.6979, 0.75, 0.6444, 0.75, 0.375, 0.0, 0.4802, 0.0, 0.4802, 0.25, 0.375, 0.25, 0.125, 0.5, 0.375, 0.5, 0.375, 0.75, 0.125, 0.75, 0.375, 0.25, 0.4802, 0.25, 0.5272, 0.2587, 0.572, 0.2838, 0.6035, 0.323, 0.6197, 0.3724, 0.625, 0.4271, 0.625, 0.4806, 0.625, 0.5, 0.543, 0.5, 0.5162, 0.5, 0.375, 0.5, 0.6979, 0.75, 0.6979, 0.5, 0.7576, 0.5, 0.7576, 0.75, 0.7576, 0.75, 0.7576, 0.5, 0.8215, 0.5, 0.8215, 0.75, 0.625, 0.0, 0.625, 0.25, 0.5812, 0.25, 0.5812, 0.0, 0.5812, 0.0, 0.5812, 0.25, 0.529, 0.25, 0.529, 0.0, 0.529, 0.0, 0.529, 0.25, 0.4802, 0.25, 0.4802, 0.0, 0.375, 0.75, 0.5162, 0.75, 0.543, 0.75, 0.625, 0.75, 0.625, 0.7694, 0.625, 0.8229, 0.6197, 0.8776, 0.6035, 0.927, 0.572, 0.9662, 0.5272, 0.9913, 0.4802, 1.0, 0.375, 1.0, 0.5162, 0.5, 0.543, 0.75, 0.5162, 0.75, 0.625, 0.5, 0.6444, 0.5, 0.6444, 0.75, 0.375, 0.5, 0.5162, 0.5, 0.5162, 0.75, 0.375, 0.75, 0.6444, 0.5, 0.6444, 0.75, 0.6979, 0.75, 0.6979, 0.5, 0.375, 0.0, 0.375, 0.25, 0.4802, 0.25, 0.4802, 0.0, 0.125, 0.5, 0.125, 0.75, 0.375, 0.75, 0.375, 0.5, 0.375, 0.25, 0.375, 0.5, 0.5162, 0.5, 0.543, 0.5, 0.625, 0.5, 0.625, 0.4806, 0.625, 0.4271, 0.6197, 0.3724, 0.6035, 0.323, 0.572, 0.2838, 0.5272, 0.2587, 0.4802, 0.25, 0.6979, 0.75, 0.7576, 0.75, 0.7576, 0.5, 0.6979, 0.5, 0.7576, 0.75, 0.8215, 0.75, 0.8215, 0.5, 0.7576, 0.5, 0.625, 0.0, 0.5812, 0.0, 0.5812, 0.25, 0.625, 0.25, 0.5812, 0.0, 0.529, 0.0, 0.529, 0.25, 0.5812, 0.25, 0.529, 0.0, 0.4802, 0.0, 0.4802, 0.25, 0.529, 0.25, 0.375, 0.75, 0.375, 1.0, 0.4802, 1.0, 0.5272, 0.9913, 0.572, 0.9662, 0.6035, 0.927, 0.6197, 0.8776, 0.625, 0.8229, 0.625, 0.7694, 0.625, 0.75, 0.543, 0.75, 0.5162, 0.75, 0.5162, 0.5, 0.5162, 0.75, 0.543, 0.75, 0.625, 0.5, 0.6444, 0.75, 0.6444, 0.5, 0.375, 0.5, 0.375, 0.75, 0.5162, 0.75, 0.5162, 0.5])
me_cube_002.materials.append(mat_material)
me_cube_002.use_remesh_fix_poles = True
me_cube_002.use_remesh_preserve_attributes = False
me_cube_002.update()
me_cube_003 = bpy.data.meshes.new('Cube.003')
me_cube_003.from_pydata([(-1.109, -2.851, -1.201), (-0.9274, -2.851, 0.9665), (-1.109, -0.8508, -1.201), (-0.9274, -0.8508, 0.9665), (1.102, -2.851, -1.167), (0.9056, -2.851, 1.033), (1.102, -0.8508, -1.167), (0.9056, -0.8508, 1.033), (-1.109, 2.851, -1.201), (-0.9274, 2.851, 0.9665), (-1.109, 0.8508, -1.201), (-0.9274, 0.8508, 0.9665), (1.102, 2.851, -1.167), (0.9056, 2.851, 1.033), (1.102, 0.8508, -1.167), (0.9056, 0.8508, 1.033)], [], [(0, 1, 3, 2), (2, 3, 7, 6), (6, 7, 5, 4), (4, 5, 1, 0), (2, 6, 4, 0), (7, 3, 1, 5), (8, 10, 11, 9), (10, 14, 15, 11), (14, 12, 13, 15), (12, 8, 9, 13), (10, 8, 12, 14), (15, 13, 9, 11)])
_uv = me_cube_003.uv_layers.new(name='UVMap')
_uv.uv.foreach_set('vector', [0.375, 0.0, 0.625, 0.0, 0.625, 0.25, 0.375, 0.25, 0.375, 0.25, 0.625, 0.25, 0.625, 0.5, 0.375, 0.5, 0.375, 0.5, 0.625, 0.5, 0.625, 0.75, 0.375, 0.75, 0.375, 0.75, 0.625, 0.75, 0.625, 1.0, 0.375, 1.0, 0.125, 0.5, 0.375, 0.5, 0.375, 0.75, 0.125, 0.75, 0.625, 0.5, 0.875, 0.5, 0.875, 0.75, 0.625, 0.75, 0.375, 0.0, 0.375, 0.25, 0.625, 0.25, 0.625, 0.0, 0.375, 0.25, 0.375, 0.5, 0.625, 0.5, 0.625, 0.25, 0.375, 0.5, 0.375, 0.75, 0.625, 0.75, 0.625, 0.5, 0.375, 0.75, 0.375, 1.0, 0.625, 1.0, 0.625, 0.75, 0.125, 0.5, 0.125, 0.75, 0.375, 0.75, 0.375, 0.5, 0.625, 0.5, 0.625, 0.75, 0.875, 0.75, 0.875, 0.5])
me_cube_003.materials.append(mat_material)
me_cube_003.use_remesh_fix_poles = True
me_cube_003.use_remesh_preserve_attributes = False
me_cube_003.update()

# ---- objects
ob_handle_001 = bpy.data.objects.new('Handle.001', me_cylinder_001)
ob_cube = bpy.data.objects.new('Cube', me_cube_001)
ob_cube_001 = bpy.data.objects.new('Cube.001', me_cube_002)
ob_cube_002 = bpy.data.objects.new('Cube.002', me_cube_003)

# ---- transforms, parenting, visibility, modifiers, constraints
ob_handle_001.location = (0.0, 0.0, 0.0)
ob_handle_001.scale = (0.02346, 0.02346, 0.303)
ob_cube.location = (0.0, 0.0, 0.3327)
ob_cube.scale = (0.1039, 0.02175, 0.04374)
ob_cube_001.location = (0.0, 0.0, 0.4146)
ob_cube_001.scale = (0.03183, -0.00519, 0.04173)
ob_cube_002.location = (0.0, 0.0, 0.4945)
ob_cube_002.scale = (0.05866, 0.006047, 0.01272)

# ---- collection membership
col_collection.objects.link(ob_handle_001)
col_collection.objects.link(ob_cube)
col_collection.objects.link(ob_cube_001)
col_collection.objects.link(ob_cube_002)

# ---- scene / render settings (as saved in the file)
scene.frame_start = 1; scene.frame_end = 250; scene.frame_set(1)
scene.render.engine = 'BLENDER_EEVEE_NEXT'
scene.cycles.sampling_pattern = 'TABULATED_SOBOL'
scene.cycles.use_light_tree = False
scene.view_settings.view_transform = 'Filmic'
bpy.context.view_layer.update()

# ---- added for rendering (the .blend has no active camera and no usable light): camera, sun
cam_auto = bpy.data.cameras.new('AutoCamera')
cam_auto.lens = 50.0
cam_auto.sensor_width = 36.0
cam_auto.clip_end = 1000.0
ob_auto_camera = bpy.data.objects.new('AutoCamera', cam_auto)
scene.collection.objects.link(ob_auto_camera)
ob_auto_camera.location = (0.827317, -0.99278, 0.788608)
ob_auto_camera.rotation_euler = (1.09748, -7.21219e-08, 0.694738)
scene.camera = ob_auto_camera
light_auto_sun = bpy.data.lights.new('AutoSun', 'SUN')
light_auto_sun.energy = 3.0
light_auto_sun.angle = 0.0523599
ob_auto_sun = bpy.data.objects.new('AutoSun', light_auto_sun)
scene.collection.objects.link(ob_auto_sun)
ob_auto_sun.rotation_euler = (0.872665, 0.174533, 0.523599)
bpy.context.view_layer.update()
